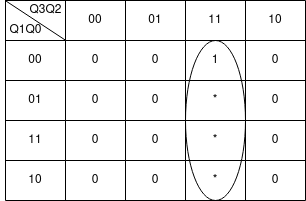

The diagram above was exported from draw.io. Its source (the exported page's mxGraphModel, read from the mxfile embedded in the PNG):
<mxGraphModel dx="868" dy="484" grid="1" gridSize="10" guides="1" tooltips="1" connect="1" arrows="1" fold="1" page="1" pageScale="1" pageWidth="827" pageHeight="1169" math="0" shadow="0">
  <root>
    <mxCell id="0" />
    <mxCell id="1" parent="0" />
    <mxCell id="VpzBe1MpziRyCnA56lvc-14" value="" style="shape=table;html=1;whiteSpace=wrap;startSize=0;container=1;collapsible=0;childLayout=tableLayout;" parent="1" vertex="1">
      <mxGeometry x="320" y="220" width="300" height="200" as="geometry" />
    </mxCell>
    <mxCell id="VpzBe1MpziRyCnA56lvc-15" value="" style="shape=tableRow;horizontal=0;startSize=0;swimlaneHead=0;swimlaneBody=0;top=0;left=0;bottom=0;right=0;collapsible=0;dropTarget=0;fillColor=none;points=[[0,0.5],[1,0.5]];portConstraint=eastwest;" parent="VpzBe1MpziRyCnA56lvc-14" vertex="1">
      <mxGeometry width="300" height="40" as="geometry" />
    </mxCell>
    <mxCell id="VpzBe1MpziRyCnA56lvc-16" value="&lt;div&gt;&lt;br&gt;&lt;/div&gt;&lt;div&gt;&lt;br&gt;&lt;/div&gt;&lt;div&gt;&lt;br&gt;&lt;/div&gt;&lt;div&gt;&lt;br&gt;&lt;/div&gt;&lt;div&gt;&lt;br&gt;&lt;/div&gt;&lt;div&gt;&lt;br&gt;&lt;/div&gt;" style="shape=partialRectangle;html=1;whiteSpace=wrap;connectable=0;fillColor=none;top=0;left=0;bottom=0;right=0;overflow=hidden;" parent="VpzBe1MpziRyCnA56lvc-15" vertex="1">
      <mxGeometry width="60" height="40" as="geometry">
        <mxRectangle width="60" height="40" as="alternateBounds" />
      </mxGeometry>
    </mxCell>
    <mxCell id="VpzBe1MpziRyCnA56lvc-17" value="&lt;div&gt;00&lt;/div&gt;" style="shape=partialRectangle;html=1;whiteSpace=wrap;connectable=0;fillColor=none;top=0;left=0;bottom=0;right=0;overflow=hidden;" parent="VpzBe1MpziRyCnA56lvc-15" vertex="1">
      <mxGeometry x="60" width="60" height="40" as="geometry">
        <mxRectangle width="60" height="40" as="alternateBounds" />
      </mxGeometry>
    </mxCell>
    <mxCell id="VpzBe1MpziRyCnA56lvc-27" value="01" style="shape=partialRectangle;html=1;whiteSpace=wrap;connectable=0;fillColor=none;top=0;left=0;bottom=0;right=0;overflow=hidden;" parent="VpzBe1MpziRyCnA56lvc-15" vertex="1">
      <mxGeometry x="120" width="60" height="40" as="geometry">
        <mxRectangle width="60" height="40" as="alternateBounds" />
      </mxGeometry>
    </mxCell>
    <mxCell id="VpzBe1MpziRyCnA56lvc-30" value="11" style="shape=partialRectangle;html=1;whiteSpace=wrap;connectable=0;fillColor=none;top=0;left=0;bottom=0;right=0;overflow=hidden;" parent="VpzBe1MpziRyCnA56lvc-15" vertex="1">
      <mxGeometry x="180" width="60" height="40" as="geometry">
        <mxRectangle width="60" height="40" as="alternateBounds" />
      </mxGeometry>
    </mxCell>
    <mxCell id="VpzBe1MpziRyCnA56lvc-18" value="10" style="shape=partialRectangle;html=1;whiteSpace=wrap;connectable=0;fillColor=none;top=0;left=0;bottom=0;right=0;overflow=hidden;" parent="VpzBe1MpziRyCnA56lvc-15" vertex="1">
      <mxGeometry x="240" width="60" height="40" as="geometry">
        <mxRectangle width="60" height="40" as="alternateBounds" />
      </mxGeometry>
    </mxCell>
    <mxCell id="VpzBe1MpziRyCnA56lvc-19" value="" style="shape=tableRow;horizontal=0;startSize=0;swimlaneHead=0;swimlaneBody=0;top=0;left=0;bottom=0;right=0;collapsible=0;dropTarget=0;fillColor=none;points=[[0,0.5],[1,0.5]];portConstraint=eastwest;" parent="VpzBe1MpziRyCnA56lvc-14" vertex="1">
      <mxGeometry y="40" width="300" height="40" as="geometry" />
    </mxCell>
    <mxCell id="VpzBe1MpziRyCnA56lvc-20" value="00" style="shape=partialRectangle;html=1;whiteSpace=wrap;connectable=0;fillColor=none;top=0;left=0;bottom=0;right=0;overflow=hidden;" parent="VpzBe1MpziRyCnA56lvc-19" vertex="1">
      <mxGeometry width="60" height="40" as="geometry">
        <mxRectangle width="60" height="40" as="alternateBounds" />
      </mxGeometry>
    </mxCell>
    <mxCell id="VpzBe1MpziRyCnA56lvc-21" value="0" style="shape=partialRectangle;html=1;whiteSpace=wrap;connectable=0;fillColor=none;top=0;left=0;bottom=0;right=0;overflow=hidden;" parent="VpzBe1MpziRyCnA56lvc-19" vertex="1">
      <mxGeometry x="60" width="60" height="40" as="geometry">
        <mxRectangle width="60" height="40" as="alternateBounds" />
      </mxGeometry>
    </mxCell>
    <mxCell id="VpzBe1MpziRyCnA56lvc-28" value="0" style="shape=partialRectangle;html=1;whiteSpace=wrap;connectable=0;fillColor=none;top=0;left=0;bottom=0;right=0;overflow=hidden;" parent="VpzBe1MpziRyCnA56lvc-19" vertex="1">
      <mxGeometry x="120" width="60" height="40" as="geometry">
        <mxRectangle width="60" height="40" as="alternateBounds" />
      </mxGeometry>
    </mxCell>
    <mxCell id="VpzBe1MpziRyCnA56lvc-31" value="1" style="shape=partialRectangle;html=1;whiteSpace=wrap;connectable=0;fillColor=none;top=0;left=0;bottom=0;right=0;overflow=hidden;" parent="VpzBe1MpziRyCnA56lvc-19" vertex="1">
      <mxGeometry x="180" width="60" height="40" as="geometry">
        <mxRectangle width="60" height="40" as="alternateBounds" />
      </mxGeometry>
    </mxCell>
    <mxCell id="VpzBe1MpziRyCnA56lvc-22" value="0" style="shape=partialRectangle;html=1;whiteSpace=wrap;connectable=0;fillColor=none;top=0;left=0;bottom=0;right=0;overflow=hidden;" parent="VpzBe1MpziRyCnA56lvc-19" vertex="1">
      <mxGeometry x="240" width="60" height="40" as="geometry">
        <mxRectangle width="60" height="40" as="alternateBounds" />
      </mxGeometry>
    </mxCell>
    <mxCell id="VpzBe1MpziRyCnA56lvc-23" value="" style="shape=tableRow;horizontal=0;startSize=0;swimlaneHead=0;swimlaneBody=0;top=0;left=0;bottom=0;right=0;collapsible=0;dropTarget=0;fillColor=none;points=[[0,0.5],[1,0.5]];portConstraint=eastwest;" parent="VpzBe1MpziRyCnA56lvc-14" vertex="1">
      <mxGeometry y="80" width="300" height="40" as="geometry" />
    </mxCell>
    <mxCell id="VpzBe1MpziRyCnA56lvc-24" value="01" style="shape=partialRectangle;html=1;whiteSpace=wrap;connectable=0;fillColor=none;top=0;left=0;bottom=0;right=0;overflow=hidden;" parent="VpzBe1MpziRyCnA56lvc-23" vertex="1">
      <mxGeometry width="60" height="40" as="geometry">
        <mxRectangle width="60" height="40" as="alternateBounds" />
      </mxGeometry>
    </mxCell>
    <mxCell id="VpzBe1MpziRyCnA56lvc-25" value="0" style="shape=partialRectangle;html=1;whiteSpace=wrap;connectable=0;fillColor=none;top=0;left=0;bottom=0;right=0;overflow=hidden;" parent="VpzBe1MpziRyCnA56lvc-23" vertex="1">
      <mxGeometry x="60" width="60" height="40" as="geometry">
        <mxRectangle width="60" height="40" as="alternateBounds" />
      </mxGeometry>
    </mxCell>
    <mxCell id="VpzBe1MpziRyCnA56lvc-29" value="0" style="shape=partialRectangle;html=1;whiteSpace=wrap;connectable=0;fillColor=none;top=0;left=0;bottom=0;right=0;overflow=hidden;pointerEvents=1;" parent="VpzBe1MpziRyCnA56lvc-23" vertex="1">
      <mxGeometry x="120" width="60" height="40" as="geometry">
        <mxRectangle width="60" height="40" as="alternateBounds" />
      </mxGeometry>
    </mxCell>
    <mxCell id="VpzBe1MpziRyCnA56lvc-32" value="*" style="shape=partialRectangle;html=1;whiteSpace=wrap;connectable=0;fillColor=none;top=0;left=0;bottom=0;right=0;overflow=hidden;pointerEvents=1;" parent="VpzBe1MpziRyCnA56lvc-23" vertex="1">
      <mxGeometry x="180" width="60" height="40" as="geometry">
        <mxRectangle width="60" height="40" as="alternateBounds" />
      </mxGeometry>
    </mxCell>
    <mxCell id="VpzBe1MpziRyCnA56lvc-26" value="0" style="shape=partialRectangle;html=1;whiteSpace=wrap;connectable=0;fillColor=none;top=0;left=0;bottom=0;right=0;overflow=hidden;pointerEvents=1;" parent="VpzBe1MpziRyCnA56lvc-23" vertex="1">
      <mxGeometry x="240" width="60" height="40" as="geometry">
        <mxRectangle width="60" height="40" as="alternateBounds" />
      </mxGeometry>
    </mxCell>
    <mxCell id="VpzBe1MpziRyCnA56lvc-36" style="shape=tableRow;horizontal=0;startSize=0;swimlaneHead=0;swimlaneBody=0;top=0;left=0;bottom=0;right=0;collapsible=0;dropTarget=0;fillColor=none;points=[[0,0.5],[1,0.5]];portConstraint=eastwest;" parent="VpzBe1MpziRyCnA56lvc-14" vertex="1">
      <mxGeometry y="120" width="300" height="40" as="geometry" />
    </mxCell>
    <mxCell id="VpzBe1MpziRyCnA56lvc-37" value="11" style="shape=partialRectangle;html=1;whiteSpace=wrap;connectable=0;fillColor=none;top=0;left=0;bottom=0;right=0;overflow=hidden;" parent="VpzBe1MpziRyCnA56lvc-36" vertex="1">
      <mxGeometry width="60" height="40" as="geometry">
        <mxRectangle width="60" height="40" as="alternateBounds" />
      </mxGeometry>
    </mxCell>
    <mxCell id="VpzBe1MpziRyCnA56lvc-38" value="0" style="shape=partialRectangle;html=1;whiteSpace=wrap;connectable=0;fillColor=none;top=0;left=0;bottom=0;right=0;overflow=hidden;" parent="VpzBe1MpziRyCnA56lvc-36" vertex="1">
      <mxGeometry x="60" width="60" height="40" as="geometry">
        <mxRectangle width="60" height="40" as="alternateBounds" />
      </mxGeometry>
    </mxCell>
    <mxCell id="VpzBe1MpziRyCnA56lvc-39" value="0" style="shape=partialRectangle;html=1;whiteSpace=wrap;connectable=0;fillColor=none;top=0;left=0;bottom=0;right=0;overflow=hidden;pointerEvents=1;" parent="VpzBe1MpziRyCnA56lvc-36" vertex="1">
      <mxGeometry x="120" width="60" height="40" as="geometry">
        <mxRectangle width="60" height="40" as="alternateBounds" />
      </mxGeometry>
    </mxCell>
    <mxCell id="VpzBe1MpziRyCnA56lvc-40" value="*" style="shape=partialRectangle;html=1;whiteSpace=wrap;connectable=0;fillColor=none;top=0;left=0;bottom=0;right=0;overflow=hidden;pointerEvents=1;" parent="VpzBe1MpziRyCnA56lvc-36" vertex="1">
      <mxGeometry x="180" width="60" height="40" as="geometry">
        <mxRectangle width="60" height="40" as="alternateBounds" />
      </mxGeometry>
    </mxCell>
    <mxCell id="VpzBe1MpziRyCnA56lvc-41" value="0" style="shape=partialRectangle;html=1;whiteSpace=wrap;connectable=0;fillColor=none;top=0;left=0;bottom=0;right=0;overflow=hidden;pointerEvents=1;" parent="VpzBe1MpziRyCnA56lvc-36" vertex="1">
      <mxGeometry x="240" width="60" height="40" as="geometry">
        <mxRectangle width="60" height="40" as="alternateBounds" />
      </mxGeometry>
    </mxCell>
    <mxCell id="VpzBe1MpziRyCnA56lvc-42" style="shape=tableRow;horizontal=0;startSize=0;swimlaneHead=0;swimlaneBody=0;top=0;left=0;bottom=0;right=0;collapsible=0;dropTarget=0;fillColor=none;points=[[0,0.5],[1,0.5]];portConstraint=eastwest;" parent="VpzBe1MpziRyCnA56lvc-14" vertex="1">
      <mxGeometry y="160" width="300" height="40" as="geometry" />
    </mxCell>
    <mxCell id="VpzBe1MpziRyCnA56lvc-43" value="10" style="shape=partialRectangle;html=1;whiteSpace=wrap;connectable=0;fillColor=none;top=0;left=0;bottom=0;right=0;overflow=hidden;" parent="VpzBe1MpziRyCnA56lvc-42" vertex="1">
      <mxGeometry width="60" height="40" as="geometry">
        <mxRectangle width="60" height="40" as="alternateBounds" />
      </mxGeometry>
    </mxCell>
    <mxCell id="VpzBe1MpziRyCnA56lvc-44" value="0" style="shape=partialRectangle;html=1;whiteSpace=wrap;connectable=0;fillColor=none;top=0;left=0;bottom=0;right=0;overflow=hidden;" parent="VpzBe1MpziRyCnA56lvc-42" vertex="1">
      <mxGeometry x="60" width="60" height="40" as="geometry">
        <mxRectangle width="60" height="40" as="alternateBounds" />
      </mxGeometry>
    </mxCell>
    <mxCell id="VpzBe1MpziRyCnA56lvc-45" value="0" style="shape=partialRectangle;html=1;whiteSpace=wrap;connectable=0;fillColor=none;top=0;left=0;bottom=0;right=0;overflow=hidden;pointerEvents=1;" parent="VpzBe1MpziRyCnA56lvc-42" vertex="1">
      <mxGeometry x="120" width="60" height="40" as="geometry">
        <mxRectangle width="60" height="40" as="alternateBounds" />
      </mxGeometry>
    </mxCell>
    <mxCell id="VpzBe1MpziRyCnA56lvc-46" value="*" style="shape=partialRectangle;html=1;whiteSpace=wrap;connectable=0;fillColor=none;top=0;left=0;bottom=0;right=0;overflow=hidden;pointerEvents=1;" parent="VpzBe1MpziRyCnA56lvc-42" vertex="1">
      <mxGeometry x="180" width="60" height="40" as="geometry">
        <mxRectangle width="60" height="40" as="alternateBounds" />
      </mxGeometry>
    </mxCell>
    <mxCell id="VpzBe1MpziRyCnA56lvc-47" value="0" style="shape=partialRectangle;html=1;whiteSpace=wrap;connectable=0;fillColor=none;top=0;left=0;bottom=0;right=0;overflow=hidden;pointerEvents=1;" parent="VpzBe1MpziRyCnA56lvc-42" vertex="1">
      <mxGeometry x="240" width="60" height="40" as="geometry">
        <mxRectangle width="60" height="40" as="alternateBounds" />
      </mxGeometry>
    </mxCell>
    <mxCell id="VpzBe1MpziRyCnA56lvc-48" value="" style="endArrow=none;html=1;rounded=0;exitX=0.001;exitY=0.01;exitDx=0;exitDy=0;exitPerimeter=0;entryX=0.199;entryY=0.988;entryDx=0;entryDy=0;entryPerimeter=0;" parent="VpzBe1MpziRyCnA56lvc-14" source="VpzBe1MpziRyCnA56lvc-15" target="VpzBe1MpziRyCnA56lvc-15" edge="1">
      <mxGeometry width="50" height="50" relative="1" as="geometry">
        <mxPoint x="70" y="90" as="sourcePoint" />
        <mxPoint x="120" y="40" as="targetPoint" />
      </mxGeometry>
    </mxCell>
    <mxCell id="VpzBe1MpziRyCnA56lvc-49" value="Q3Q2" style="text;html=1;align=center;verticalAlign=middle;resizable=0;points=[];autosize=1;strokeColor=none;fillColor=none;" parent="1" vertex="1">
      <mxGeometry x="335" y="220" width="50" height="20" as="geometry" />
    </mxCell>
    <mxCell id="VpzBe1MpziRyCnA56lvc-50" value="Q1Q0" style="text;html=1;align=center;verticalAlign=middle;resizable=0;points=[];autosize=1;strokeColor=none;fillColor=none;" parent="1" vertex="1">
      <mxGeometry x="315" y="240" width="50" height="20" as="geometry" />
    </mxCell>
    <mxCell id="pF28f5yuMuBgsurT9GE8-1" value="" style="ellipse;whiteSpace=wrap;html=1;fillColor=none;" vertex="1" parent="1">
      <mxGeometry x="500" y="260" width="60" height="160" as="geometry" />
    </mxCell>
  </root>
</mxGraphModel>